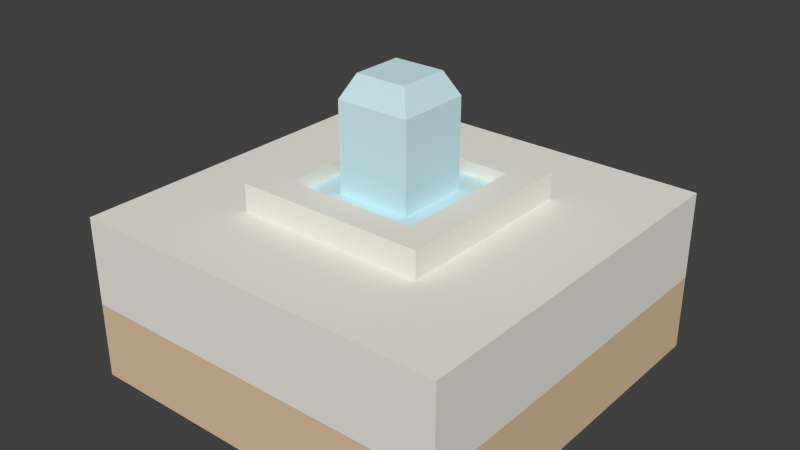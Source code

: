 # Source: objects-fountain.blend  (saved by Blender 2.73.0; exported with 4.5.12 LTS)
import bpy
from mathutils import Matrix  # noqa: F401  (used for matrix-valued properties, if any)

bpy.ops.wm.read_factory_settings(use_empty=True)
scene = bpy.context.scene
scene.name = 'Scene'

# ---- collections
col_collection_1 = bpy.data.collections.new('Collection 1'); scene.collection.children.link(col_collection_1)

# ---- materials (node trees are filled in below, after node groups)
mat_brown_005 = bpy.data.materials.new('Brown.005')
mat_brown_005.alpha_threshold = 0.0
mat_brown_005.use_transparent_shadow = False
mat_brown_005.diffuse_color = (0.7294, 0.549, 0.3647, 1.0)
mat_brown_005.specular_color = (0.3294, 0.3294, 0.3294)
mat_brown_005.roughness = 0.5
mat_2_003 = bpy.data.materials.new('_2.003')
mat_2_003.alpha_threshold = 0.0
mat_2_003.use_transparent_shadow = False
mat_2_003.diffuse_color = (0.8471, 0.8275, 0.749, 1.0)
mat_2_003.specular_color = (0.3294, 0.3294, 0.3294)
mat_2_003.roughness = 0.5
mat_3_001 = bpy.data.materials.new('_3.001')
mat_3_001.alpha_threshold = 0.0
mat_3_001.use_transparent_shadow = False
mat_3_001.diffuse_color = (0.6118, 0.8314, 0.8863, 1.0)
mat_3_001.specular_color = (0.3294, 0.3294, 0.3294)
mat_3_001.roughness = 0.5

# ---- material node trees

# ---- world
world_world = bpy.data.worlds.new('World'); scene.world = world_world
world_world.color = (0.05088, 0.05088, 0.05088)
world_world.use_sun_shadow = False
world_world.sun_shadow_jitter_overblur = 0.0
world_world.cycles.sampling_method = 'MANUAL'
world_world.cycles.sample_map_resolution = 256

# ---- meshes
me_group113_002 = bpy.data.meshes.new('Group113.002')
me_group113_002.from_pydata([(-0.52, 0.512, -0.4673), (0.48, -0.488, -0.4673), (0.48, 0.512, -0.4673), (-0.52, -0.488, -0.4673), (-0.27, 0.262, -0.03728), (-0.52, 0.512, -0.03728), (-0.52, -0.488, -0.03728), (0.48, -0.488, -0.03728), (0.23, -0.238, -0.03728), (0.23, 0.262, -0.03728), (-0.27, 0.262, 0.03272), (-0.27, -0.238, -0.03728), (0.48, 0.512, -0.2673), (-0.52, -0.488, -0.2673), (0.48, -0.488, -0.2673), (-0.52, 0.512, -0.2673), (0.48, 0.512, -0.03728), (-0.27, -0.238, 0.03272), (0.1549, 0.1869, 0.03272), (0.23, -0.238, 0.03272), (0.23, 0.262, 0.03272), (0.1549, -0.1629, 0.03272), (0.1549, -0.1629, -0.00228), (0.1549, 0.1869, -0.00228), (-0.1949, 0.1869, 0.03272), (-0.1949, 0.1869, -0.00228), (-0.1949, -0.1629, -0.00228), (-0.1949, -0.1629, 0.03272), (-0.1169, 0.1089, -0.00228), (-0.1169, -0.0849, 0.2277), (-0.1169, 0.1089, 0.2277), (0.07691, -0.0849, 0.2277), (0.07691, -0.0849, -0.00228), (-0.1169, -0.0849, -0.00228), (0.07691, 0.1089, 0.2277), (-0.08687, 0.07888, 0.2877), (0.07691, 0.1089, -0.00228), (0.04687, -0.05486, 0.2877), (-0.08687, -0.05486, 0.2877), (0.04687, 0.07888, 0.2877)], [], [(24, 27, 26, 25), (12, 15, 13, 14), (31, 37, 38, 29), (4, 11, 17, 10), (34, 30, 35, 39), (28, 33, 32, 36), (17, 27, 24, 10), (23, 18, 24, 25), (6, 8, 11, 4, 9, 7, 16, 5), (15, 5, 16, 12), (0, 3, 13, 15), (21, 22, 26, 27), (30, 29, 38, 35), (0, 15, 12, 2), (8, 9, 20, 19), (37, 39, 35, 38), (1, 14, 13, 3), (8, 19, 17, 11), (23, 25, 36, 32, 22), (32, 31, 29, 33), (18, 21, 27, 17, 19, 20, 10, 24), (7, 9, 8, 6), (31, 34, 30, 29), (29, 30, 28, 33), (6, 5, 15, 13), (23, 22, 21, 18), (1, 2, 12, 14), (25, 26, 22, 32, 33, 28, 36), (6, 13, 14, 7), (9, 4, 11, 8), (16, 7, 14, 12), (4, 10, 20, 9), (32, 36, 34, 31), (34, 36, 28, 30), (1, 3, 0, 2), (31, 34, 39, 37)])
me_group113_002.polygons.foreach_set('material_index', [1, 0, 2, 1, 2, 2, 1, 1, 1, 1, 0, 1, 2, 0, 1, 2, 0, 1, 2, 2, 1, 1, 2, 2, 1, 1, 0, 2, 1, 1, 1, 1, 2, 2, 0, 2])
_uv = me_group113_002.uv_layers.new(name='UVMap')
_uv.uv.foreach_set('vector', [-12.8, 19.69, -26.57, 19.69, -26.57, 18.31, -12.8, 18.31, 0.0, 39.37, 0.0, 0.0, 39.37, -2.842e-14, 39.37, 39.37, 23.5, 13.94, 22.32, 16.59, 17.05, 16.59, 15.87, 13.94, 9.843, 16.93, 29.53, 16.93, 29.53, 19.69, 9.843, 19.69, -23.5, 31.57, -15.87, 31.57, -17.05, 34.21, -22.32, 34.21, 15.87, 15.87, 23.5, 15.87, 23.5, 23.5, 15.87, 23.5, 29.53, 9.843, 26.57, 12.8, 12.8, 12.8, 9.843, 9.843, 26.57, 18.31, 26.57, 19.69, 12.8, 19.69, 12.8, 18.31, 39.37, -2.842e-14, 29.53, 29.53, 29.53, 9.843, 9.843, 9.843, 9.843, 29.53, 39.37, 39.37, 0.0, 39.37, 0.0, 0.0, 0.0, 7.874, 0.0, 16.93, -39.37, 16.93, -39.37, 7.874, 0.0, 0.0, 39.37, 0.0, 39.37, 7.874, 0.0, 7.874, -26.57, 19.69, -26.57, 18.31, -12.8, 18.31, -12.8, 19.69, 15.87, 31.57, 23.5, 31.57, 22.32, 34.21, 17.05, 34.21, 0.0, 0.0, 0.0, 7.874, -39.37, 7.874, -39.37, 0.0, -29.53, 16.93, -9.843, 16.93, -9.843, 19.69, -29.53, 19.69, 22.32, 22.32, 17.05, 22.32, 17.05, 17.05, 22.32, 17.05, 39.37, 0.0, 39.37, 7.874, -2.842e-14, 7.874, -2.842e-14, 0.0, 29.53, 16.93, 29.53, 19.69, 9.843, 19.69, 9.843, 16.93, 12.8, 26.57, 12.8, 12.8, 15.87, 23.5, 23.5, 23.5, 26.57, 26.57, 23.5, 18.31, 23.5, 27.36, 15.87, 27.36, 15.87, 18.31, 12.8, 26.57, 26.57, 26.57, 26.57, 12.8, 29.53, 9.843, 29.53, 29.53, 9.843, 29.53, 9.843, 9.843, 12.8, 12.8, 39.37, 39.37, 9.843, 29.53, 29.53, 29.53, 39.37, -2.842e-14, 23.5, 23.5, 15.87, 23.5, 15.87, 15.87, 23.5, 15.87, 23.5, 27.36, 15.87, 27.36, 15.87, 18.31, 23.5, 18.31, 39.37, 16.93, 0.0, 16.93, 0.0, 7.874, 39.37, 7.874, 12.8, 18.31, 26.57, 18.31, 26.57, 19.69, 12.8, 19.69, -39.37, 0.0, 0.0, 0.0, 0.0, 7.874, -39.37, 7.874, 12.8, 12.8, 26.57, 12.8, 26.57, 26.57, 23.5, 23.5, 23.5, 15.87, 15.87, 15.87, 15.87, 23.5, -2.842e-14, 16.93, -2.842e-14, 7.874, 39.37, 7.874, 39.37, 16.93, 9.843, 29.53, 9.843, 9.843, 29.53, 9.843, 29.53, 29.53, 3.527e-15, 16.93, -39.37, 16.93, -39.37, 7.874, 3.527e-15, 7.874, -9.843, 16.93, -9.843, 19.69, -29.53, 19.69, -29.53, 16.93, -23.5, 18.31, -15.87, 18.31, -15.87, 27.36, -23.5, 27.36, -23.5, 27.36, -23.5, 18.31, -15.87, 18.31, -15.87, 27.36, -39.37, 39.37, -39.37, -2.842e-14, 0.0, 0.0, 0.0, 39.37, -23.5, 13.94, -15.87, 13.94, -17.05, 16.59, -22.32, 16.59])
me_group113_002.materials.append(mat_brown_005)
me_group113_002.materials.append(mat_2_003)
me_group113_002.materials.append(mat_3_001)
me_group113_002.use_remesh_preserve_volume = False
me_group113_002.use_remesh_preserve_attributes = False
me_group113_002.use_mirror_vertex_groups = False
me_group113_002.update()

# ---- objects
ob_group113 = bpy.data.objects.new('Group113', me_group113_002)

# ---- transforms, parenting, visibility, modifiers, constraints
ob_group113.location = (0.0, 0.0, 0.0)
ob_group113.lineart.crease_threshold = 0.0

# ---- collection membership
col_collection_1.objects.link(ob_group113)

# ---- scene / render settings (as saved in the file)
scene.frame_start = 1; scene.frame_end = 250; scene.frame_set(3)
scene.render.engine = 'BLENDER_EEVEE_NEXT'
scene.render.resolution_percentage = 50
scene.render.dither_intensity = 0.0
scene.cycles.use_denoising = False
scene.cycles.samples = 10
scene.cycles.sampling_pattern = 'TABULATED_SOBOL'
scene.cycles.light_sampling_threshold = 0.0
scene.cycles.use_adaptive_sampling = False
scene.cycles.use_light_tree = False
scene.cycles.blur_glossy = 0.0
scene.cycles.pixel_filter_type = 'GAUSSIAN'
scene.cycles.sample_clamp_indirect = 0.0
scene.view_settings.view_transform = 'Standard'
bpy.context.view_layer.update()

# ---- added for rendering (the .blend has no active camera and no usable light): camera, sun
cam_auto = bpy.data.cameras.new('AutoCamera')
cam_auto.lens = 50.0
cam_auto.sensor_width = 36.0
cam_auto.clip_end = 1000.0
ob_auto_camera = bpy.data.objects.new('AutoCamera', cam_auto)
scene.collection.objects.link(ob_auto_camera)
ob_auto_camera.location = (1.46326, -1.76789, 1.09682)
ob_auto_camera.rotation_euler = (1.09748, -7.21219e-08, 0.694738)
scene.camera = ob_auto_camera
light_auto_sun = bpy.data.lights.new('AutoSun', 'SUN')
light_auto_sun.energy = 3.0
light_auto_sun.angle = 0.0523599
ob_auto_sun = bpy.data.objects.new('AutoSun', light_auto_sun)
scene.collection.objects.link(ob_auto_sun)
ob_auto_sun.rotation_euler = (0.872665, 0.174533, 0.523599)
bpy.context.view_layer.update()
